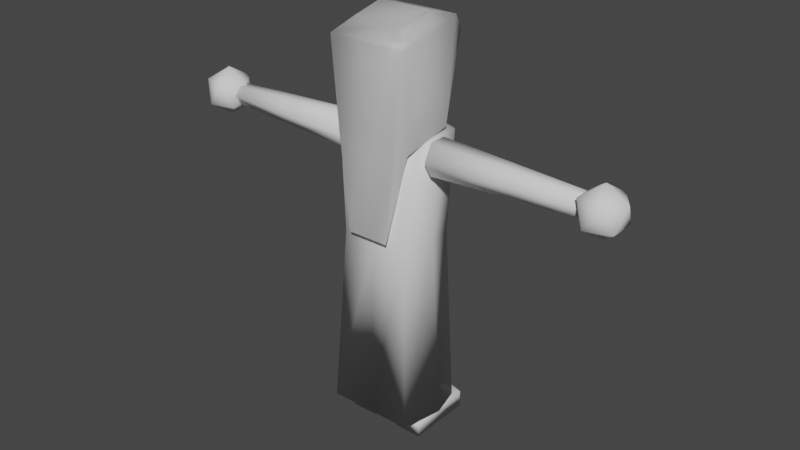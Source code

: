 # Source: FRedVillager.blend  (saved by Blender 2.83.18; exported with 4.5.12 LTS)
import bpy
from mathutils import Matrix  # noqa: F401  (used for matrix-valued properties, if any)

bpy.ops.wm.read_factory_settings(use_empty=True)
scene = bpy.context.scene
scene.name = 'Scene'

# ---- collections
col_collection = bpy.data.collections.new('Collection'); scene.collection.children.link(col_collection)

# ---- materials (node trees are filled in below, after node groups)
mat_material = bpy.data.materials.new('Material')
mat_material.alpha_threshold = 0.0
mat_material.use_transparent_shadow = False
mat_material.line_color = (0.0, 0.0, 0.0, 1.0)

# ---- material node trees
mat_material.use_nodes = True; mat_material.node_tree.nodes.clear()
_N = mat_material.node_tree.nodes; _L = mat_material.node_tree.links
n0 = _N.new('ShaderNodeOutputMaterial'); n0.name = 'Material Output'; n0.location = (300, 300)
n1 = _N.new('ShaderNodeBsdfPrincipled'); n1.name = 'Principled BSDF'; n1.location = (10, 300)
n1.distribution = 'GGX'
n1.subsurface_method = 'BURLEY'
n1.inputs[2].default_value = 0.4
n1.inputs[3].default_value = 1.45
n1.inputs[27].default_value = (0.0, 0.0, 0.0, 1.0)
n1.inputs[28].default_value = 1.0
_L.new(n1.outputs[0], n0.inputs[0])
n0.is_active_output = True

# ---- world
world_world = bpy.data.worlds.new('World'); scene.world = world_world
world_world.use_nodes = True; world_world.node_tree.nodes.clear()
_N = world_world.node_tree.nodes; _L = world_world.node_tree.links
n0 = _N.new('ShaderNodeOutputWorld'); n0.name = 'World Output'; n0.location = (300, 300)
n1 = _N.new('ShaderNodeBackground'); n1.name = 'Background'; n1.location = (10, 300)
n1.inputs[0].default_value = (0.05088, 0.05088, 0.05088, 1.0)
_L.new(n1.outputs[0], n0.inputs[0])
n0.is_active_output = True
world_world.color = (0.05088, 0.05088, 0.05088)
world_world.use_sun_shadow = False
world_world.sun_shadow_jitter_overblur = 0.0

# ---- meshes
me_cube = bpy.data.meshes.new('Cube')
me_cube.from_pydata([(1.0, 1.0, 0.9014), (0.498, 0.498, -1.376), (1.0, -1.0, 0.9014), (0.498, -0.498, -1.376), (-1.0, 1.0, 0.9014), (-0.498, 0.498, -1.376), (-1.0, -1.0, 0.9014), (-0.498, -0.498, -1.376), (3.125e-09, 0.5803, -1.384), (3.125e-09, -1.165, 0.9136), (3.125e-09, -0.5803, -1.384), (3.125e-09, 1.165, 0.9136), (-0.5803, 1.042e-09, -1.384), (1.165, 1.042e-09, 0.9136), (-1.165, 1.042e-09, 0.9136), (0.5803, 1.042e-09, -1.384), (3.125e-09, 1.042e-09, 1.432), (-1.026, 1.042e-09, -1.11), (-0.8806, -0.8806, -1.099), (3.125e-09, 1.165, -1.111), (-0.8806, 0.8806, -1.099), (3.125e-09, -1.165, -1.111), (0.8806, -0.8806, -1.099), (1.026, 1.042e-09, -1.11), (0.8806, 0.8806, -1.099), (-0.6482, -1.28, -4.641), (0.6168, -1.28, -4.641), (-0.9167, 1.095, 0.7418), (0.8495, 1.305, 0.5137), (1.216, -1.106, -1.954), (1.279, 0.3972, -1.577), (-1.21, -1.018, -1.855), (-1.239, 0.4983, -1.478), (-0.8031, -0.8752, 1.245), (-1.212, -1.246, 0.8551), (0.7717, -0.8752, 1.245), (1.186, -1.259, 0.856), (-1.18, 0.9126, 1.301), (-0.8031, 0.2198, 1.485), (0.7717, 0.2198, 1.485), (1.146, 0.9096, 1.299), (1.112, 1.161, 0.8787), (-1.147, 1.149, 1.019), (-0.6482, -1.28, -4.641), (0.6168, -1.28, -4.641), (-0.9167, 1.095, 0.7418), (0.8495, 1.305, 0.5137), (1.216, -1.106, -1.954), (1.279, 0.3972, -1.577), (-1.21, -1.018, -1.855), (-1.239, 0.4983, -1.478), (-0.8031, -0.8752, 1.245), (-1.212, -1.246, 0.8551), (0.7717, -0.8752, 1.245), (1.186, -1.259, 0.856), (-1.18, 0.9126, 1.301), (-0.8031, 0.2198, 1.485), (0.7717, 0.2198, 1.485), (1.146, 0.9096, 1.299), (1.112, 1.161, 0.8787), (-1.147, 1.149, 1.019)], [], [(16, 14, 6), (21, 9, 6, 18), (17, 14, 4, 20), (23, 13, 2, 22), (19, 11, 0, 24), (20, 4, 11, 19), (22, 2, 9, 21), (16, 9, 2), (0, 11, 16), (24, 0, 13, 23), (18, 6, 14, 17), (4, 14, 16), (13, 16, 2), (9, 16, 6), (11, 4, 16), (13, 0, 16), (12, 7, 18, 17), (8, 5, 20, 19), (10, 3, 22, 21), (15, 1, 24, 23), (1, 8, 19, 24), (7, 10, 21, 18), (5, 12, 17, 20), (3, 15, 23, 22), (33, 38, 39, 35), (34, 31, 32, 37), (37, 32, 27, 42), (37, 42, 41, 40), (40, 30, 29, 36), (36, 29, 26), (25, 34, 36, 26), (40, 41, 28, 30), (35, 36, 34, 33), (40, 39, 38, 37), (37, 38, 33, 34), (36, 35, 39, 40), (34, 25, 31), (42, 27, 28, 41), (51, 53, 57, 56), (52, 55, 50, 49), (55, 60, 45, 50), (55, 58, 59, 60), (58, 54, 47, 48), (54, 44, 47), (43, 44, 54, 52), (58, 48, 46, 59), (53, 51, 52, 54), (58, 55, 56, 57), (55, 52, 51, 56), (54, 58, 57, 53), (52, 49, 43), (60, 59, 46, 45)])
me_cube.polygons.foreach_set('use_smooth', [True] * 52)
_uv = me_cube.uv_layers.new(name='UVMap')
_uv.uv.foreach_set('vector', [0.75, 0.625, 0.875, 0.625, 0.875, 0.75, 0.375, 0.875, 0.625, 0.875, 0.625, 1.0, 0.375, 1.0, 0.375, 0.125, 0.625, 0.125, 0.625, 0.25, 0.375, 0.25, 0.375, 0.625, 0.625, 0.625, 0.625, 0.75, 0.375, 0.75, 0.375, 0.375, 0.625, 0.375, 0.625, 0.5, 0.375, 0.5, 0.375, 0.25, 0.625, 0.25, 0.625, 0.375, 0.375, 0.375, 0.375, 0.75, 0.625, 0.75, 0.625, 0.875, 0.375, 0.875, 0.75, 0.625, 0.75, 0.75, 0.625, 0.75, 0.625, 0.5, 0.75, 0.5, 0.75, 0.625, 0.375, 0.5, 0.625, 0.5, 0.625, 0.625, 0.375, 0.625, 0.375, 0.0, 0.625, 0.0, 0.625, 0.125, 0.375, 0.125, 0.875, 0.5, 0.875, 0.625, 0.75, 0.625, 0.625, 0.625, 0.75, 0.625, 0.625, 0.75, 0.75, 0.75, 0.75, 0.625, 0.875, 0.75, 0.75, 0.5, 0.875, 0.5, 0.75, 0.625, 0.625, 0.625, 0.625, 0.5, 0.75, 0.625, 0.1428, 0.625, 0.1476, 0.7274, 0.125, 0.75, 0.125, 0.625, 0.25, 0.5178, 0.1476, 0.5226, 0.125, 0.5, 0.25, 0.5, 0.25, 0.7322, 0.3524, 0.7274, 0.375, 0.75, 0.25, 0.75, 0.3572, 0.625, 0.3524, 0.5226, 0.375, 0.5, 0.375, 0.625, 0.3524, 0.5226, 0.25, 0.5178, 0.25, 0.5, 0.375, 0.5, 0.1476, 0.7274, 0.25, 0.7322, 0.25, 0.75, 0.125, 0.75, 0.1476, 0.5226, 0.1428, 0.625, 0.125, 0.625, 0.125, 0.5, 0.3524, 0.7274, 0.3572, 0.625, 0.375, 0.625, 0.375, 0.75, 0.144, 1.0, 0.144, 1.0, 0.856, 1.0, 0.856, 1.0, 0.0, 1.0, 0.0, 1.0, 0.0, 1.0, 0.0, 1.0, 0.0, 1.0, 0.0, 1.0, 0.0, 1.0, 0.0, 1.0, -0.001225, 1.0, -0.0006088, 1.0, 1.001, 1.0, 1.002, 1.0, 1.0, 1.0, 1.0, 1.0, 1.0, 1.0, 1.0, 1.0, 1.0, 0.9951, 1.0, 1.0, 1.0, 0.0, 0.0, 0.0, -0.01586, 0.923, 1.02, 0.9232, 1.0, 0.0, 1.0, 1.0, 1.0, 1.0, 1.0, 1.0, 1.0, 1.0, 0.856, 1.0, 1.02, 0.9232, -0.01586, 0.923, 0.144, 1.0, 1.002, 1.0, 0.856, 1.0, 0.144, 1.0, -0.001225, 1.0, 0.0, 1.0, 0.144, 1.0, 0.144, 1.0, 0.0, 1.0, 1.0, 1.0, 0.856, 1.0, 0.856, 1.0, 1.0, 1.0, 0.0, 0.9993, 0.0, 0.0, 0.0, 1.0, -0.0006088, 1.0, 0.0, 1.0, 1.0, 1.0, 1.001, 1.0, 0.144, 1.0, 0.856, 1.0, 0.856, 1.0, 0.144, 1.0, 0.0, 1.0, 0.0, 1.0, 0.0, 1.0, 0.0, 1.0, 0.0, 1.0, 0.0, 1.0, 0.0, 1.0, 0.0, 1.0, -0.001225, 1.0, 1.002, 1.0, 1.001, 1.0, -0.0006088, 1.0, 1.0, 1.0, 1.0, 1.0, 1.0, 1.0, 1.0, 1.0, 1.0, 0.9951, 1.0, 0.0, 1.0, 1.0, 0.0, 0.0, 1.0, 0.0, 1.02, 0.9232, -0.01586, 0.923, 1.0, 1.0, 1.0, 1.0, 1.0, 1.0, 1.0, 1.0, 0.856, 1.0, 0.144, 1.0, -0.01586, 0.923, 1.02, 0.9232, 1.002, 1.0, -0.001225, 1.0, 0.144, 1.0, 0.856, 1.0, 0.0, 1.0, 0.0, 1.0, 0.144, 1.0, 0.144, 1.0, 1.0, 1.0, 1.0, 1.0, 0.856, 1.0, 0.856, 1.0, 0.0, 0.9993, 0.0, 1.0, 0.0, 0.0, -0.0006088, 1.0, 1.001, 1.0, 1.0, 1.0, 0.0, 1.0])
me_cube.materials.append(mat_material)
me_cube.use_remesh_preserve_volume = False
me_cube.use_remesh_preserve_attributes = False
me_cube.use_mirror_vertex_groups = False
me_cube.update()
me_icosphere = bpy.data.meshes.new('Icosphere')
me_icosphere.from_pydata([(2.796, -0.02102, -0.9978), (3.52, -0.5467, -0.445), (2.52, -0.8717, -0.445), (1.902, -0.02102, -0.445), (2.52, 0.8296, -0.445), (3.52, 0.5047, -0.445), (3.073, -0.8717, 0.4494), (2.073, -0.5467, 0.4494), (2.073, 0.5047, 0.4494), (3.073, 0.8296, 0.4494), (3.691, -0.02102, 0.4494), (2.796, -0.02102, 1.002), (-3.928, 0.7164, -0.0009856), (2.561, 0.4204, -0.000986), (-3.928, 0.3629, -0.6489), (2.561, 0.2149, -0.3777), (-3.928, -0.3442, -0.6489), (2.561, -0.1962, -0.3777), (-3.928, -0.6977, -0.0009856), (2.561, -0.4018, -0.0009859), (-3.928, -0.3442, 0.647), (2.561, -0.1962, 0.3758), (-3.928, 0.3629, 0.647), (2.561, 0.2149, 0.3758), (-0.5415, 0.5619, -0.0009858), (-0.5415, 0.2856, -0.5074), (-0.5415, -0.267, -0.5074), (-0.5415, -0.5432, -0.0009858), (-0.5415, -0.267, 0.5054), (-0.5415, 0.2856, 0.5054), (-0.8883, 0.2935, -0.5219), (-0.8883, -0.2749, -0.5219), (-0.8883, -0.5591, -0.0009857), (-0.8883, -0.2749, 0.5199), (-0.8883, 0.2935, 0.5199), (-0.8883, 0.5778, -0.0009858)], [], [(0, 1, 2), (1, 0, 5), (0, 2, 3), (0, 3, 4), (0, 4, 5), (1, 5, 10), (2, 1, 6), (3, 2, 7), (4, 3, 8), (5, 4, 9), (1, 10, 6), (2, 6, 7), (3, 7, 8), (4, 8, 9), (5, 9, 10), (6, 10, 11), (7, 6, 11), (8, 7, 11), (9, 8, 11), (10, 9, 11), (24, 13, 15, 25), (25, 15, 17, 26), (26, 17, 19, 27), (27, 19, 21, 28), (15, 13, 23, 21, 19, 17), (28, 21, 23, 29), (29, 23, 13, 24), (12, 14, 16, 18, 20, 22), (34, 29, 24, 35), (33, 28, 29, 34), (32, 27, 28, 33), (31, 26, 27, 32), (30, 25, 26, 31), (35, 24, 25, 30), (12, 35, 30, 14), (14, 30, 31, 16), (16, 31, 32, 18), (18, 32, 33, 20), (20, 33, 34, 22), (22, 34, 35, 12)])
me_icosphere.polygons.foreach_set('use_smooth', [True] * 40)
_uv = me_icosphere.uv_layers.new(name='UVMap')
_uv.uv.foreach_set('vector', [0.8182, 0.0, 0.7273, 0.1575, 0.9091, 0.1575, 0.7273, 0.1575, 0.6364, 0.0, 0.5455, 0.1575, 0.09091, 0.0, 0.0, 0.1575, 0.1818, 0.1575, 0.2727, 0.0, 0.1818, 0.1575, 0.3636, 0.1575, 0.4545, 0.0, 0.3636, 0.1575, 0.5455, 0.1575, 0.7273, 0.1575, 0.5455, 0.1575, 0.6364, 0.3149, 0.9091, 0.1575, 0.7273, 0.1575, 0.8182, 0.3149, 0.1818, 0.1575, 0.0, 0.1575, 0.09091, 0.3149, 0.3636, 0.1575, 0.1818, 0.1575, 0.2727, 0.3149, 0.5455, 0.1575, 0.3636, 0.1575, 0.4545, 0.3149, 0.7273, 0.1575, 0.6364, 0.3149, 0.8182, 0.3149, 0.9091, 0.1575, 0.8182, 0.3149, 1.0, 0.3149, 0.1818, 0.1575, 0.09091, 0.3149, 0.2727, 0.3149, 0.3636, 0.1575, 0.2727, 0.3149, 0.4545, 0.3149, 0.5455, 0.1575, 0.4545, 0.3149, 0.6364, 0.3149, 0.8182, 0.3149, 0.6364, 0.3149, 0.7273, 0.4724, 1.0, 0.3149, 0.8182, 0.3149, 0.9091, 0.4724, 0.2727, 0.3149, 0.09091, 0.3149, 0.1818, 0.4724, 0.4545, 0.3149, 0.2727, 0.3149, 0.3636, 0.4724, 0.6364, 0.3149, 0.4545, 0.3149, 0.5455, 0.4724, 1.0, 0.7609, 1.0, 1.0, 0.8333, 1.0, 0.8333, 0.7609, 0.8333, 0.7609, 0.8333, 1.0, 0.6667, 1.0, 0.6667, 0.7609, 0.6667, 0.7609, 0.6667, 1.0, 0.5, 1.0, 0.5, 0.7609, 0.5, 0.7609, 0.5, 1.0, 0.3333, 1.0, 0.3333, 0.7609, 0.4578, 0.37, 0.25, 0.49, 0.04215, 0.37, 0.04215, 0.13, 0.25, 0.01, 0.4578, 0.13, 0.3333, 0.7609, 0.3333, 1.0, 0.1667, 1.0, 0.1667, 0.7609, 0.1667, 0.7609, 0.1667, 1.0, -8.941e-08, 1.0, -8.941e-08, 0.7609, 0.75, 0.49, 0.9578, 0.37, 0.9578, 0.13, 0.75, 0.01, 0.5422, 0.13, 0.5422, 0.37, 0.1667, 0.7342, 0.1667, 0.7609, -8.941e-08, 0.7609, -8.941e-08, 0.7342, 0.3333, 0.7342, 0.3333, 0.7609, 0.1667, 0.7609, 0.1667, 0.7342, 0.5, 0.7342, 0.5, 0.7609, 0.3333, 0.7609, 0.3333, 0.7342, 0.6667, 0.7342, 0.6667, 0.7609, 0.5, 0.7609, 0.5, 0.7342, 0.8333, 0.7342, 0.8333, 0.7609, 0.6667, 0.7609, 0.6667, 0.7342, 1.0, 0.7342, 1.0, 0.7609, 0.8333, 0.7609, 0.8333, 0.7342, 1.0, 0.5, 1.0, 0.7342, 0.8333, 0.7342, 0.8333, 0.5, 0.8333, 0.5, 0.8333, 0.7342, 0.6667, 0.7342, 0.6667, 0.5, 0.6667, 0.5, 0.6667, 0.7342, 0.5, 0.7342, 0.5, 0.5, 0.5, 0.5, 0.5, 0.7342, 0.3333, 0.7342, 0.3333, 0.5, 0.3333, 0.5, 0.3333, 0.7342, 0.1667, 0.7342, 0.1667, 0.5, 0.1667, 0.5, 0.1667, 0.7342, -8.941e-08, 0.7342, -8.941e-08, 0.5])
me_icosphere.use_remesh_fix_poles = True
me_icosphere.use_remesh_preserve_attributes = False
me_icosphere.use_mirror_vertex_groups = False
me_icosphere.update()
me_icosphere_001 = bpy.data.meshes.new('Icosphere.001')
me_icosphere_001.from_pydata([(-2.867, -0.02102, -0.9978), (-2.143, -0.5467, -0.445), (-3.143, -0.8717, -0.445), (-3.761, -0.02102, -0.445), (-3.143, 0.8296, -0.445), (-2.143, 0.5047, -0.445), (-2.59, -0.8717, 0.4494), (-3.59, -0.5467, 0.4494), (-3.59, 0.5047, 0.4494), (-2.59, 0.8296, 0.4494), (-1.972, -0.02102, 0.4494), (-2.867, -0.02102, 1.002), (3.959, -0.6977, -0.0009858), (-2.53, -0.4018, -0.0009856), (3.959, -0.3442, -0.6489), (-2.53, -0.1962, -0.3777), (3.959, 0.3629, -0.6489), (-2.53, 0.2149, -0.3777), (3.959, 0.7164, -0.0009857), (-2.53, 0.4204, -0.0009856), (3.959, 0.3629, 0.647), (-2.53, 0.2149, 0.3758), (3.959, -0.3442, 0.647), (-2.53, -0.1962, 0.3758), (0.5727, -0.5432, -0.0009857), (0.5727, -0.267, -0.5074), (0.5727, 0.2856, -0.5074), (0.5727, 0.5619, -0.0009856), (0.5727, 0.2856, 0.5054), (0.5727, -0.267, 0.5054), (0.9195, -0.2749, -0.5219), (0.9195, 0.2935, -0.5219), (0.9195, 0.5778, -0.0009856), (0.9195, 0.2935, 0.5199), (0.9195, -0.2749, 0.5199), (0.9195, -0.5591, -0.0009857)], [], [(0, 1, 2), (1, 0, 5), (0, 2, 3), (0, 3, 4), (0, 4, 5), (1, 5, 10), (2, 1, 6), (3, 2, 7), (4, 3, 8), (5, 4, 9), (1, 10, 6), (2, 6, 7), (3, 7, 8), (4, 8, 9), (5, 9, 10), (6, 10, 11), (7, 6, 11), (8, 7, 11), (9, 8, 11), (10, 9, 11), (24, 13, 15, 25), (25, 15, 17, 26), (26, 17, 19, 27), (27, 19, 21, 28), (15, 13, 23, 21, 19, 17), (28, 21, 23, 29), (29, 23, 13, 24), (12, 14, 16, 18, 20, 22), (34, 29, 24, 35), (33, 28, 29, 34), (32, 27, 28, 33), (31, 26, 27, 32), (30, 25, 26, 31), (35, 24, 25, 30), (12, 35, 30, 14), (14, 30, 31, 16), (16, 31, 32, 18), (18, 32, 33, 20), (20, 33, 34, 22), (22, 34, 35, 12)])
me_icosphere_001.polygons.foreach_set('use_smooth', [True] * 40)
_uv = me_icosphere_001.uv_layers.new(name='UVMap')
_uv.uv.foreach_set('vector', [0.8182, 0.0, 0.7273, 0.1575, 0.9091, 0.1575, 0.7273, 0.1575, 0.6364, 0.0, 0.5455, 0.1575, 0.09091, 0.0, 0.0, 0.1575, 0.1818, 0.1575, 0.2727, 0.0, 0.1818, 0.1575, 0.3636, 0.1575, 0.4545, 0.0, 0.3636, 0.1575, 0.5455, 0.1575, 0.7273, 0.1575, 0.5455, 0.1575, 0.6364, 0.3149, 0.9091, 0.1575, 0.7273, 0.1575, 0.8182, 0.3149, 0.1818, 0.1575, 0.0, 0.1575, 0.09091, 0.3149, 0.3636, 0.1575, 0.1818, 0.1575, 0.2727, 0.3149, 0.5455, 0.1575, 0.3636, 0.1575, 0.4545, 0.3149, 0.7273, 0.1575, 0.6364, 0.3149, 0.8182, 0.3149, 0.9091, 0.1575, 0.8182, 0.3149, 1.0, 0.3149, 0.1818, 0.1575, 0.09091, 0.3149, 0.2727, 0.3149, 0.3636, 0.1575, 0.2727, 0.3149, 0.4545, 0.3149, 0.5455, 0.1575, 0.4545, 0.3149, 0.6364, 0.3149, 0.8182, 0.3149, 0.6364, 0.3149, 0.7273, 0.4724, 1.0, 0.3149, 0.8182, 0.3149, 0.9091, 0.4724, 0.2727, 0.3149, 0.09091, 0.3149, 0.1818, 0.4724, 0.4545, 0.3149, 0.2727, 0.3149, 0.3636, 0.4724, 0.6364, 0.3149, 0.4545, 0.3149, 0.5455, 0.4724, 1.0, 0.7609, 1.0, 1.0, 0.8333, 1.0, 0.8333, 0.7609, 0.8333, 0.7609, 0.8333, 1.0, 0.6667, 1.0, 0.6667, 0.7609, 0.6667, 0.7609, 0.6667, 1.0, 0.5, 1.0, 0.5, 0.7609, 0.5, 0.7609, 0.5, 1.0, 0.3333, 1.0, 0.3333, 0.7609, 0.4578, 0.37, 0.25, 0.49, 0.04215, 0.37, 0.04215, 0.13, 0.25, 0.01, 0.4578, 0.13, 0.3333, 0.7609, 0.3333, 1.0, 0.1667, 1.0, 0.1667, 0.7609, 0.1667, 0.7609, 0.1667, 1.0, -8.941e-08, 1.0, -8.941e-08, 0.7609, 0.75, 0.49, 0.9578, 0.37, 0.9578, 0.13, 0.75, 0.01, 0.5422, 0.13, 0.5422, 0.37, 0.1667, 0.7342, 0.1667, 0.7609, -8.941e-08, 0.7609, -8.941e-08, 0.7342, 0.3333, 0.7342, 0.3333, 0.7609, 0.1667, 0.7609, 0.1667, 0.7342, 0.5, 0.7342, 0.5, 0.7609, 0.3333, 0.7609, 0.3333, 0.7342, 0.6667, 0.7342, 0.6667, 0.7609, 0.5, 0.7609, 0.5, 0.7342, 0.8333, 0.7342, 0.8333, 0.7609, 0.6667, 0.7609, 0.6667, 0.7342, 1.0, 0.7342, 1.0, 0.7609, 0.8333, 0.7609, 0.8333, 0.7342, 1.0, 0.5, 1.0, 0.7342, 0.8333, 0.7342, 0.8333, 0.5, 0.8333, 0.5, 0.8333, 0.7342, 0.6667, 0.7342, 0.6667, 0.5, 0.6667, 0.5, 0.6667, 0.7342, 0.5, 0.7342, 0.5, 0.5, 0.5, 0.5, 0.5, 0.7342, 0.3333, 0.7342, 0.3333, 0.5, 0.3333, 0.5, 0.3333, 0.7342, 0.1667, 0.7342, 0.1667, 0.5, 0.1667, 0.5, 0.1667, 0.7342, -8.941e-08, 0.7342, -8.941e-08, 0.5])
me_icosphere_001.use_remesh_fix_poles = True
me_icosphere_001.use_remesh_preserve_attributes = False
me_icosphere_001.use_mirror_vertex_groups = False
me_icosphere_001.update()
me_cube_001 = bpy.data.meshes.new('Cube.001')
me_cube_001.from_pydata([(-0.757, -0.9661, -0.8544), (-0.757, -0.9661, 1.146), (-0.757, 1.034, -0.8544), (-0.757, 1.034, 0.5254), (0.7589, -0.9661, -0.8544), (0.7589, -0.9661, 1.146), (0.7589, 1.034, -0.8544), (0.7589, 1.034, 0.5254), (-0.0328, 1.149, -0.8544), (-0.0328, 1.149, 0.5254), (-0.0328, -0.9661, -0.8544), (-0.0328, -0.9661, 1.146)], [], [(0, 1, 3, 2), (8, 9, 7, 6), (6, 7, 5, 4), (10, 11, 1, 0), (8, 6, 4, 10), (9, 3, 1, 11), (7, 9, 11, 5), (2, 8, 10, 0), (4, 5, 11, 10), (2, 3, 9, 8)])
me_cube_001.polygons.foreach_set('use_smooth', [True] * 10)
_uv = me_cube_001.uv_layers.new(name='UVMap')
_uv.uv.foreach_set('vector', [0.375, 0.0, 0.625, 0.0, 0.625, 0.25, 0.375, 0.25, 0.375, 0.375, 0.625, 0.375, 0.625, 0.5, 0.375, 0.5, 0.375, 0.5, 0.625, 0.5, 0.625, 0.75, 0.375, 0.75, 0.375, 0.875, 0.625, 0.875, 0.625, 1.0, 0.375, 1.0, 0.25, 0.5, 0.375, 0.5, 0.375, 0.75, 0.25, 0.75, 0.75, 0.5, 0.875, 0.5, 0.875, 0.75, 0.75, 0.75, 0.625, 0.5, 0.75, 0.5, 0.75, 0.75, 0.625, 0.75, 0.125, 0.5, 0.25, 0.5, 0.25, 0.75, 0.125, 0.75, 0.375, 0.75, 0.625, 0.75, 0.625, 0.875, 0.375, 0.875, 0.375, 0.25, 0.625, 0.25, 0.625, 0.375, 0.375, 0.375])
me_cube_001.use_remesh_fix_poles = True
me_cube_001.use_remesh_preserve_attributes = False
me_cube_001.use_mirror_vertex_groups = False
me_cube_001.update()
me_cube_002 = bpy.data.meshes.new('Cube.002')
me_cube_002.from_pydata([(-0.757, -0.9661, -0.8544), (-0.757, -0.9661, 1.146), (-0.757, 1.034, -0.8544), (-0.757, 1.034, 0.5254), (0.7589, -0.9661, -0.8544), (0.7589, -0.9661, 1.146), (0.7589, 1.034, -0.8544), (0.7589, 1.034, 0.5254), (-0.0328, 1.149, -0.8544), (-0.0328, 1.149, 0.5254), (-0.0328, -0.9661, -0.8544), (-0.0328, -0.9661, 1.146)], [], [(0, 1, 3, 2), (8, 9, 7, 6), (6, 7, 5, 4), (10, 11, 1, 0), (8, 6, 4, 10), (9, 3, 1, 11), (7, 9, 11, 5), (2, 8, 10, 0), (4, 5, 11, 10), (2, 3, 9, 8)])
me_cube_002.polygons.foreach_set('use_smooth', [True] * 10)
_uv = me_cube_002.uv_layers.new(name='UVMap')
_uv.uv.foreach_set('vector', [0.375, 0.0, 0.625, 0.0, 0.625, 0.25, 0.375, 0.25, 0.375, 0.375, 0.625, 0.375, 0.625, 0.5, 0.375, 0.5, 0.375, 0.5, 0.625, 0.5, 0.625, 0.75, 0.375, 0.75, 0.375, 0.875, 0.625, 0.875, 0.625, 1.0, 0.375, 1.0, 0.25, 0.5, 0.375, 0.5, 0.375, 0.75, 0.25, 0.75, 0.75, 0.5, 0.875, 0.5, 0.875, 0.75, 0.75, 0.75, 0.625, 0.5, 0.75, 0.5, 0.75, 0.75, 0.625, 0.75, 0.125, 0.5, 0.25, 0.5, 0.25, 0.75, 0.125, 0.75, 0.375, 0.75, 0.625, 0.75, 0.625, 0.875, 0.375, 0.875, 0.375, 0.25, 0.625, 0.25, 0.625, 0.375, 0.375, 0.375])
me_cube_002.use_remesh_fix_poles = True
me_cube_002.use_remesh_preserve_attributes = False
me_cube_002.use_mirror_vertex_groups = False
me_cube_002.update()
me_cube_004 = bpy.data.meshes.new('Cube.004')
me_cube_004.from_pydata([(0.4916, 0.6249, 4.715), (0.4916, -0.3712, 4.715), (-0.5045, 0.6249, 4.715), (-0.5045, -0.3712, 4.715), (-0.006468, 0.7072, 4.707), (-0.006468, -0.4535, 4.707), (-0.5868, 0.1269, 4.707), (0.5739, 0.1269, 4.707), (-1.329, 0.1179, 4.313), (-1.088, -0.9728, 4.333), (-0.006468, 1.191, 4.313), (-1.278, 0.9325, 4.333), (-0.006468, -1.016, 4.313), (1.075, -0.9728, 4.333), (1.316, 0.1179, 4.313), (1.265, 0.9325, 4.333), (-1.346, 0.1323, -3.451), (-1.162, -0.9806, -3.432), (-0.006468, 0.8318, -3.451), (-1.174, 0.8347, -3.432), (-0.006468, -0.9489, -3.451), (1.149, -0.9806, -3.432), (1.333, 0.1323, -3.451), (1.161, 0.8347, -3.432), (-1.027, -0.913, 1.291), (-0.006468, -0.9261, 1.274), (1.218, 0.1125, 1.274), (1.121, 0.8488, 1.291), (-0.006468, 0.9936, 1.274), (-1.134, 0.8488, 1.291), (-1.231, 0.1125, 1.274), (1.014, -0.913, 1.291), (-1.546, 0.14, -4.25), (-1.328, -1.181, -4.231), (-0.006468, 1.028, -4.25), (-1.328, 1.031, -4.231), (-0.006468, -1.145, -4.25), (1.315, -1.181, -4.231), (1.533, 0.14, -4.25), (1.315, 1.031, -4.231)], [], [(6, 2, 11, 8), (25, 24, 33, 36), (4, 0, 15, 10), (1, 5, 12, 13), (3, 6, 8, 9), (7, 1, 13, 14), (5, 3, 9, 12), (0, 7, 14, 15), (2, 4, 10, 11), (22, 21, 20, 17, 16, 19, 18, 23), (27, 26, 38, 39), (29, 28, 34, 35), (30, 29, 35, 32), (28, 27, 39, 34), (31, 25, 36, 37), (24, 30, 32, 33), (26, 31, 37, 38), (14, 13, 31, 26), (9, 8, 30, 24), (13, 12, 25, 31), (10, 15, 27, 28), (8, 11, 29, 30), (11, 10, 28, 29), (15, 14, 26, 27), (12, 9, 24, 25), (16, 17, 33, 32), (18, 19, 35, 34), (20, 21, 37, 36), (22, 23, 39, 38), (23, 18, 34, 39), (17, 20, 36, 33), (19, 16, 32, 35), (21, 22, 38, 37)])
me_cube_004.polygons.foreach_set('use_smooth', [True] * 33)
_uv = me_cube_004.uv_layers.new(name='UVMap')
_uv.uv.foreach_set('vector', [0.1428, 0.625, 0.1476, 0.5226, 0.1476, 0.5226, 0.1428, 0.625, 0.25, 0.7322, 0.1476, 0.7274, 0.1476, 0.7274, 0.25, 0.7322, 0.25, 0.5178, 0.3524, 0.5226, 0.3524, 0.5226, 0.25, 0.5178, 0.3524, 0.7274, 0.25, 0.7322, 0.25, 0.7322, 0.3524, 0.7274, 0.1476, 0.7274, 0.1428, 0.625, 0.1428, 0.625, 0.1476, 0.7274, 0.3572, 0.625, 0.3524, 0.7274, 0.3524, 0.7274, 0.3572, 0.625, 0.25, 0.7322, 0.1476, 0.7274, 0.1476, 0.7274, 0.25, 0.7322, 0.3524, 0.5226, 0.3572, 0.625, 0.3572, 0.625, 0.3524, 0.5226, 0.1476, 0.5226, 0.25, 0.5178, 0.25, 0.5178, 0.1476, 0.5226, 0.3452, 0.6204, 0.3385, 0.7114, 0.25, 0.7128, 0.1615, 0.7114, 0.1548, 0.6204, 0.161, 0.5431, 0.25, 0.5387, 0.339, 0.5431, 0.3524, 0.5226, 0.3572, 0.625, 0.3572, 0.625, 0.3524, 0.5226, 0.1476, 0.5226, 0.25, 0.5178, 0.25, 0.5178, 0.1476, 0.5226, 0.1428, 0.625, 0.1476, 0.5226, 0.1476, 0.5226, 0.1428, 0.625, 0.25, 0.5178, 0.3524, 0.5226, 0.3524, 0.5226, 0.25, 0.5178, 0.3524, 0.7274, 0.25, 0.7322, 0.25, 0.7322, 0.3524, 0.7274, 0.1476, 0.7274, 0.1428, 0.625, 0.1428, 0.625, 0.1476, 0.7274, 0.3572, 0.625, 0.3524, 0.7274, 0.3524, 0.7274, 0.3572, 0.625, 0.3572, 0.625, 0.3524, 0.7274, 0.3524, 0.7274, 0.3572, 0.625, 0.1476, 0.7274, 0.1428, 0.625, 0.1428, 0.625, 0.1476, 0.7274, 0.3524, 0.7274, 0.25, 0.7322, 0.25, 0.7322, 0.3524, 0.7274, 0.25, 0.5178, 0.3524, 0.5226, 0.3524, 0.5226, 0.25, 0.5178, 0.1428, 0.625, 0.1476, 0.5226, 0.1476, 0.5226, 0.1428, 0.625, 0.1476, 0.5226, 0.25, 0.5178, 0.25, 0.5178, 0.1476, 0.5226, 0.3524, 0.5226, 0.3572, 0.625, 0.3572, 0.625, 0.3524, 0.5226, 0.25, 0.7322, 0.1476, 0.7274, 0.1476, 0.7274, 0.25, 0.7322, 0.1548, 0.6204, 0.1615, 0.7114, 0.1476, 0.7274, 0.1428, 0.625, 0.25, 0.5387, 0.161, 0.5431, 0.1476, 0.5226, 0.25, 0.5178, 0.25, 0.7128, 0.3385, 0.7114, 0.3524, 0.7274, 0.25, 0.7322, 0.3452, 0.6204, 0.339, 0.5431, 0.3524, 0.5226, 0.3572, 0.625, 0.339, 0.5431, 0.25, 0.5387, 0.25, 0.5178, 0.3524, 0.5226, 0.1615, 0.7114, 0.25, 0.7128, 0.25, 0.7322, 0.1476, 0.7274, 0.161, 0.5431, 0.1548, 0.6204, 0.1428, 0.625, 0.1476, 0.5226, 0.3385, 0.7114, 0.3452, 0.6204, 0.3572, 0.625, 0.3524, 0.7274])
me_cube_004.materials.append(mat_material)
me_cube_004.use_remesh_preserve_volume = False
me_cube_004.use_remesh_preserve_attributes = False
me_cube_004.use_mirror_vertex_groups = False
me_cube_004.update()
arm_armature_001 = bpy.data.armatures.new('Armature.001')  # bones are not reproduced

# ---- objects
ob_head = bpy.data.objects.new('Head', me_cube)
ob_armr = bpy.data.objects.new('ArmR', me_icosphere)
ob_arml = bpy.data.objects.new('ArmL', me_icosphere_001)
ob_footr = bpy.data.objects.new('FootR', me_cube_001)
ob_footl = bpy.data.objects.new('FootL', me_cube_002)
ob_body = bpy.data.objects.new('Body', me_cube_004)
ob_armature = bpy.data.objects.new('Armature', arm_armature_001)

# ---- transforms, parenting, visibility, modifiers, constraints
ob_head.parent = ob_armature
ob_head.matrix_parent_inverse = Matrix(((1.0, -0.0, -0.0, -0.04917), (-0.0, 1.0, 0.0, 0.1023), (-0.0, -0.0, 1.0, 4.919), (-0.0, 0.0, -0.0, 1.0)))
ob_head.location = (-3.125e-09, -1.042e-09, 0.09856)
ob_head.lock_rotations_4d = False
ob_head.empty_display_type = 'ARROWS'
ob_head.lineart.crease_threshold = 0.0
_vg = ob_head.vertex_groups.new(name='Bone')
_vg = ob_head.vertex_groups.new(name='Bone.001')
_vg.add([0, 1, 2, 3, 4, 5, 6, 7, 8, 9, 10, 11, 12, 13, 14, 15, 16, 17, 18, 19, 20, 21, 22, 23, 24], 1.0, 'REPLACE')
_vg = ob_head.vertex_groups.new(name='Bone.002')
for _i, _w in zip([43, 44, 45, 46, 47, 48, 49, 50, 51, 52, 53, 54, 55, 56, 57, 58, 59, 60], [0.08488, 0.2325, 0.3452, 0.5552, 0.5374, 0.814, 0.1266, 0.09002, 0.3717, 0.3171, 0.527, 0.5772, 0.3672, 0.3918, 0.519, 0.5504, 0.5599, 0.3502]): _vg.add([_i], _w, 'REPLACE')
_vg = ob_head.vertex_groups.new(name='Bone.003')
for _i, _w in zip([25, 26, 27, 28, 29, 30, 31, 32, 33, 34, 35, 36, 37, 38, 39, 40, 41, 42], [0.404, 0.4957, 0.3607, 0.4861, 0.5501, 0.6895, 0.3509, 0.2345, 0.3766, 0.3519, 0.4512, 0.4749, 0.3672, 0.3826, 0.4482, 0.4652, 0.4797, 0.3599]): _vg.add([_i], _w, 'REPLACE')
_vg = ob_head.vertex_groups.new(name='Bone.004')
for _i, _w in zip([25, 26, 27, 28, 29, 30, 31, 32, 33, 34, 35, 36, 37, 38, 39, 40, 41, 42], [0.02644, 0.03011, 0.06855, 0.09134, 0.05679, 0.04087, 0.04087, 0.02391, 0.07662, 0.0684, 0.1017, 0.1086, 0.07217, 0.07834, 0.1032, 0.1112, 0.1025, 0.0695]): _vg.add([_i], _w, 'REPLACE')
_vg = ob_head.vertex_groups.new(name='Bone.005')
for _i, _w in zip([25, 26, 29, 31, 43, 44, 45, 46, 47, 48, 49, 50, 51, 52, 53, 54, 55, 56, 57, 58, 59, 60], [0.05352, 0.03097, 0.007513, 0.02505, 0.1821, 0.07676, 0.5638, 0.3626, 0.1179, 0.0793, 0.5076, 0.8135, 0.5311, 0.5824, 0.3786, 0.3234, 0.5413, 0.5163, 0.399, 0.3783, 0.363, 0.5583]): _vg.add([_i], _w, 'REPLACE')
_vg = ob_head.vertex_groups.new(name='Bone.006')
for _i, _w in zip([25, 26, 27, 28, 29, 30, 31, 32, 33, 34, 35, 36, 37, 38, 39, 40, 41, 42], [0.4285, 0.3435, 0.4421, 0.3198, 0.2903, 0.1972, 0.4756, 0.6426, 0.398, 0.4187, 0.3287, 0.3059, 0.4158, 0.3974, 0.333, 0.3171, 0.3143, 0.432]): _vg.add([_i], _w, 'REPLACE')
_vg = ob_head.vertex_groups.new(name='Bone.007')
for _i, _w in zip([25, 26, 27, 28, 29, 30, 31, 32, 33, 34, 35, 36, 37, 38, 39, 40, 41, 42], [0.04536, 0.03677, 0.09873, 0.07408, 0.04775, 0.02507, 0.07007, 0.0559, 0.1153, 0.1263, 0.08572, 0.07693, 0.1145, 0.1103, 0.08555, 0.07835, 0.07508, 0.1085]): _vg.add([_i], _w, 'REPLACE')
_vg = ob_head.vertex_groups.new(name='Bone.008')
for _i, _w in zip([43, 44, 45, 46, 47, 48, 49, 51, 52, 53, 54, 55, 56, 57, 58, 59, 60], [0.1559, 0.4689, 0.01314, 0.02229, 0.2294, 0.06865, 0.08149, 0.02183, 0.01966, 0.03612, 0.04911, 0.0154, 0.01777, 0.01733, 0.005256, 0.01505, 0.01398]): _vg.add([_i], _w, 'REPLACE')
_vg = ob_head.vertex_groups.new(name='Bone.009')
_vg = ob_head.vertex_groups.new(name='Bone.010')
for _i, _w in zip([25, 26, 29], [0.00626, 0.02364, 0.0002242]): _vg.add([_i], _w, 'REPLACE')
_vg = ob_head.vertex_groups.new(name='Bone.015')
_vg = ob_head.vertex_groups.new(name='Bone.011')
for _i, _w in zip([43, 44, 45, 46, 47, 48, 49, 50, 51, 52, 53, 54, 55, 56, 57, 58, 59, 60], [0.5771, 0.2219, 0.05943, 0.04203, 0.1153, 0.02612, 0.2844, 0.07291, 0.06125, 0.06564, 0.05135, 0.04958, 0.05881, 0.058, 0.04666, 0.03731, 0.03907, 0.05948]): _vg.add([_i], _w, 'REPLACE')
_vg = ob_head.vertex_groups.new(name='Bone.012')
_vg = ob_head.vertex_groups.new(name='Bone.013')
_vg = ob_head.vertex_groups.new(name='Bone.014')
_m = ob_head.modifiers.new('Armature', 'ARMATURE')
_m.object = ob_armature
ob_armr.parent = ob_armature
ob_armr.matrix_parent_inverse = Matrix(((1.0, -0.0, -0.0, -0.04917), (-0.0, 1.0, 0.0, 0.1023), (-0.0, -0.0, 1.0, 4.919), (-0.0, 0.0, -0.0, 1.0)))
ob_armr.location = (4.313, -0.1279, -2.128)
ob_armr.scale = (0.7399, 0.7399, 0.7399)
ob_armr.lineart.crease_threshold = 0.0
_vg = ob_armr.vertex_groups.new(name='Bone')
_vg = ob_armr.vertex_groups.new(name='Bone.001')
_vg = ob_armr.vertex_groups.new(name='Bone.002')
_vg = ob_armr.vertex_groups.new(name='Bone.003')
for _i, _w in zip([12, 14, 16, 18, 20, 22, 24, 25, 26, 27, 28, 29, 30, 31, 32, 33, 34, 35], [0.9981, 0.997, 0.9963, 0.9963, 0.997, 0.9977, 0.09728, 0.1161, 0.126, 0.1205, 0.1135, 0.1021, 0.8918, 0.8811, 0.8855, 0.8938, 0.9059, 0.9103]): _vg.add([_i], _w, 'REPLACE')
_vg = ob_armr.vertex_groups.new(name='Bone.004')
for _i, _w in zip([0, 1, 2, 3, 4, 5, 6, 7, 8, 9, 10, 11, 13, 15, 17, 19, 21, 23, 24, 25, 26, 27, 28, 29, 30, 31, 32, 33, 34, 35], [1.0, 1.0, 1.0, 1.0, 1.0, 1.0, 1.0, 1.0, 1.0, 1.0, 1.0, 1.0, 0.9983, 0.9961, 0.9979, 0.9986, 0.9986, 0.9988, 0.9027, 0.8839, 0.874, 0.8795, 0.8865, 0.8979, 0.1082, 0.1189, 0.1145, 0.1062, 0.09412, 0.08972]): _vg.add([_i], _w, 'REPLACE')
_vg = ob_armr.vertex_groups.new(name='Bone.005')
_vg = ob_armr.vertex_groups.new(name='Bone.006')
_vg = ob_armr.vertex_groups.new(name='Bone.007')
_vg = ob_armr.vertex_groups.new(name='Bone.008')
_vg = ob_armr.vertex_groups.new(name='Bone.009')
_vg = ob_armr.vertex_groups.new(name='Bone.010')
_vg = ob_armr.vertex_groups.new(name='Bone.015')
_vg = ob_armr.vertex_groups.new(name='Bone.011')
_vg = ob_armr.vertex_groups.new(name='Bone.012')
_vg = ob_armr.vertex_groups.new(name='Bone.013')
_vg = ob_armr.vertex_groups.new(name='Bone.014')
_m = ob_armr.modifiers.new('Armature', 'ARMATURE')
_m.object = ob_armature
ob_arml.parent = ob_armature
ob_arml.matrix_parent_inverse = Matrix(((1.0, -0.0, -0.0, -0.04917), (-0.0, 1.0, 0.0, 0.1023), (-0.0, -0.0, 1.0, 4.919), (-0.0, 0.0, -0.0, 1.0)))
ob_arml.location = (-4.314, -0.1279, -2.128)
ob_arml.scale = (0.7399, 0.7399, 0.7399)
ob_arml.lineart.crease_threshold = 0.0
_vg = ob_arml.vertex_groups.new(name='Bone')
_vg = ob_arml.vertex_groups.new(name='Bone.001')
_vg = ob_arml.vertex_groups.new(name='Bone.002')
_vg = ob_arml.vertex_groups.new(name='Bone.003')
_vg = ob_arml.vertex_groups.new(name='Bone.004')
_vg = ob_arml.vertex_groups.new(name='Bone.005')
_vg = ob_arml.vertex_groups.new(name='Bone.006')
for _i, _w in zip([12, 14, 16, 18, 20, 22, 24, 25, 26, 28, 29, 30, 31, 32, 33, 34, 35], [0.9908, 0.9847, 0.962, 0.9742, 0.9624, 0.9857, 0.1296, 0.1141, 0.05912, 0.05646, 0.1116, 0.7954, 0.474, 0.1041, 0.4758, 0.8005, 0.8423]): _vg.add([_i], _w, 'REPLACE')
_vg = ob_arml.vertex_groups.new(name='Bone.007')
for _i, _w in zip([0, 1, 2, 3, 4, 5, 6, 7, 8, 9, 10, 11, 13, 15, 16, 17, 18, 19, 20, 21, 23, 24, 25, 26, 27, 28, 29, 30, 31, 32, 33, 34, 35], [1.0, 1.0, 1.0, 1.0, 1.0, 1.0, 1.0, 1.0, 1.0, 1.0, 1.0, 1.0, 0.9977, 0.9984, 0.02598, 0.9992, 0.001536, 0.9997, 0.02513, 0.9979, 0.998, 0.8704, 0.8859, 0.9409, 0.9814, 0.9435, 0.8884, 0.2046, 0.526, 0.8959, 0.5242, 0.1995, 0.1577]): _vg.add([_i], _w, 'REPLACE')
_vg = ob_arml.vertex_groups.new(name='Bone.008')
_vg = ob_arml.vertex_groups.new(name='Bone.009')
_vg = ob_arml.vertex_groups.new(name='Bone.010')
_vg = ob_arml.vertex_groups.new(name='Bone.015')
_vg = ob_arml.vertex_groups.new(name='Bone.011')
_vg = ob_arml.vertex_groups.new(name='Bone.012')
_vg = ob_arml.vertex_groups.new(name='Bone.013')
_vg = ob_arml.vertex_groups.new(name='Bone.014')
_m = ob_arml.modifiers.new('Armature', 'ARMATURE')
_m.object = ob_armature
ob_footr.parent = ob_armature
ob_footr.matrix_parent_inverse = Matrix(((1.0, -0.0, -0.0, -0.04917), (-0.0, 1.0, 0.0, 0.1023), (-0.0, -0.0, 1.0, 4.919), (-0.0, 0.0, -0.0, 1.0)))
ob_footr.location = (0.8615, 0.3417, -10.63)
ob_footr.scale = (0.5483, 1.0, 0.3684)
ob_footr.lineart.crease_threshold = 0.0
_vg = ob_footr.vertex_groups.new(name='Bone')
_vg = ob_footr.vertex_groups.new(name='Bone.001')
_vg = ob_footr.vertex_groups.new(name='Bone.002')
_vg = ob_footr.vertex_groups.new(name='Bone.003')
_vg = ob_footr.vertex_groups.new(name='Bone.004')
_vg = ob_footr.vertex_groups.new(name='Bone.005')
_vg = ob_footr.vertex_groups.new(name='Bone.006')
_vg = ob_footr.vertex_groups.new(name='Bone.007')
_vg = ob_footr.vertex_groups.new(name='Bone.008')
_vg = ob_footr.vertex_groups.new(name='Bone.009')
_vg = ob_footr.vertex_groups.new(name='Bone.010')
for _i, _w in zip([0, 1, 4, 5, 7, 10, 11], [0.4772, 0.3807, 0.5298, 0.8801, 0.00319, 0.5051, 0.8254]): _vg.add([_i], _w, 'REPLACE')
_vg = ob_footr.vertex_groups.new(name='Bone.015')
for _i, _w in zip([0, 1, 2, 3, 4, 5, 6, 7, 8, 9, 10, 11], [0.5228, 0.6193, 0.9823, 0.982, 0.4702, 0.1199, 0.9854, 0.9734, 0.997, 0.9925, 0.4949, 0.1746]): _vg.add([_i], _w, 'REPLACE')
_vg = ob_footr.vertex_groups.new(name='Bone.011')
_vg = ob_footr.vertex_groups.new(name='Bone.012')
_vg = ob_footr.vertex_groups.new(name='Bone.013')
_vg = ob_footr.vertex_groups.new(name='Bone.014')
_m = ob_footr.modifiers.new('Armature', 'ARMATURE')
_m.object = ob_armature
ob_footl.parent = ob_armature
ob_footl.matrix_parent_inverse = Matrix(((1.0, -0.0, -0.0, -0.04917), (-0.0, 1.0, 0.0, 0.1023), (-0.0, -0.0, 1.0, 4.919), (-0.0, 0.0, -0.0, 1.0)))
ob_footl.location = (-0.7887, 0.3417, -10.63)
ob_footl.scale = (0.5483, 1.0, 0.3684)
ob_footl.lineart.crease_threshold = 0.0
_vg = ob_footl.vertex_groups.new(name='Bone')
_vg = ob_footl.vertex_groups.new(name='Bone.001')
_vg = ob_footl.vertex_groups.new(name='Bone.002')
_vg = ob_footl.vertex_groups.new(name='Bone.003')
_vg = ob_footl.vertex_groups.new(name='Bone.004')
_vg = ob_footl.vertex_groups.new(name='Bone.005')
_vg = ob_footl.vertex_groups.new(name='Bone.006')
_vg = ob_footl.vertex_groups.new(name='Bone.007')
_vg = ob_footl.vertex_groups.new(name='Bone.008')
_vg = ob_footl.vertex_groups.new(name='Bone.009')
_vg = ob_footl.vertex_groups.new(name='Bone.010')
_vg = ob_footl.vertex_groups.new(name='Bone.015')
_vg = ob_footl.vertex_groups.new(name='Bone.011')
_vg = ob_footl.vertex_groups.new(name='Bone.012')
_vg = ob_footl.vertex_groups.new(name='Bone.013')
for _i, _w in zip([0, 1, 4, 5, 7, 10, 11], [0.4696, 0.2965, 0.5337, 0.8501, 0.008961, 0.5042, 0.8126]): _vg.add([_i], _w, 'REPLACE')
_vg = ob_footl.vertex_groups.new(name='Bone.014')
for _i, _w in zip([0, 1, 2, 3, 4, 5, 6, 7, 8, 9, 10, 11], [0.5304, 0.7035, 0.9853, 0.9878, 0.4663, 0.1499, 0.9819, 0.9705, 0.9972, 0.9941, 0.4958, 0.1874]): _vg.add([_i], _w, 'REPLACE')
_m = ob_footl.modifiers.new('Armature', 'ARMATURE')
_m.object = ob_armature
ob_body.parent = ob_armature
ob_body.matrix_parent_inverse = Matrix(((1.0, -0.0, -0.0, -0.04917), (-0.0, 1.0, 0.0, 0.1023), (-0.0, -0.0, 1.0, 4.919), (-0.0, 0.0, -0.0, 1.0)))
ob_body.location = (0.006468, -0.1269, -5.992)
ob_body.lock_rotations_4d = False
ob_body.empty_display_type = 'ARROWS'
ob_body.lineart.crease_threshold = 0.0
_vg = ob_body.vertex_groups.new(name='Bone')
for _i, _w in zip([0, 1, 2, 3, 4, 5, 6, 7, 9, 10, 11, 12, 13, 15, 24, 25, 27, 28, 29, 31], [0.1628, 0.1024, 0.1305, 0.1181, 0.299, 0.297, 0.05526, 0.05115, 0.1232, 0.6505, 0.07905, 0.6504, 0.1148, 0.08427, 0.0734, 0.7218, 0.0647, 0.7494, 0.06202, 0.07186]): _vg.add([_i], _w, 'REPLACE')
_vg = ob_body.vertex_groups.new(name='Bone.001')
_vg = ob_body.vertex_groups.new(name='Bone.002')
for _i, _w in zip([0, 1, 2, 3, 4, 5, 6, 7, 9, 10, 11, 12, 13, 14, 15], [0.6686, 0.8038, 0.1026, 0.1175, 0.3795, 0.3341, 0.04669, 0.8977, 0.01689, 0.1605, 0.0007046, 0.1686, 0.8136, 0.9773, 0.8621]): _vg.add([_i], _w, 'REPLACE')
_vg = ob_body.vertex_groups.new(name='Bone.003')
_vg = ob_body.vertex_groups.new(name='Bone.004')
_vg = ob_body.vertex_groups.new(name='Bone.005')
for _i, _w in zip([0, 1, 2, 3, 4, 5, 6, 7, 8, 9, 10, 11, 12, 13], [0.1612, 0.08732, 0.7595, 0.7579, 0.3168, 0.3658, 0.8924, 0.04643, 0.9714, 0.8059, 0.1697, 0.8638, 0.1599, 0.01763]): _vg.add([_i], _w, 'REPLACE')
_vg = ob_body.vertex_groups.new(name='Bone.006')
_vg = ob_body.vertex_groups.new(name='Bone.007')
_vg = ob_body.vertex_groups.new(name='Bone.008')
for _i, _w in zip([25, 26, 27, 28, 31], [0.06632, 0.4952, 0.4564, 0.05884, 0.4507]): _vg.add([_i], _w, 'REPLACE')
_vg = ob_body.vertex_groups.new(name='Bone.009')
for _i, _w in zip([16, 17, 18, 19, 20, 21, 22, 23, 25, 26, 27, 28, 31, 34, 36, 37, 38, 39], [0.01095, 0.0186, 0.07673, 0.01228, 0.08107, 0.2218, 0.217, 0.2247, 0.06659, 0.4953, 0.4566, 0.05904, 0.451, 0.007508, 0.02781, 0.07446, 0.01683, 0.04056]): _vg.add([_i], _w, 'REPLACE')
_vg = ob_body.vertex_groups.new(name='Bone.010')
for _i, _w in zip([16, 17, 18, 19, 20, 21, 22, 23, 32, 33, 34, 35, 36, 37, 38, 39], [0.1393, 0.126, 0.3662, 0.1646, 0.2277, 0.427, 0.5402, 0.5323, 0.05147, 0.07043, 0.5907, 0.08768, 0.2155, 0.6063, 0.8906, 0.8251]): _vg.add([_i], _w, 'REPLACE')
_vg = ob_body.vertex_groups.new(name='Bone.015')
_vg = ob_body.vertex_groups.new(name='Bone.011')
for _i, _w in zip([24, 25, 28, 29, 30], [0.4498, 0.06598, 0.05956, 0.458, 0.4956]): _vg.add([_i], _w, 'REPLACE')
_vg = ob_body.vertex_groups.new(name='Bone.012')
for _i, _w in zip([16, 17, 18, 19, 20, 21, 22, 23, 24, 25, 28, 29, 30, 32, 33, 34, 35, 36, 37], [0.1502, 0.1961, 0.2312, 0.1763, 0.2527, 0.09867, 0.07408, 0.0826, 0.4501, 0.0665, 0.05995, 0.4581, 0.4957, 0.03138, 0.05631, 0.0526, 0.005309, 0.07034, 0.0318]): _vg.add([_i], _w, 'REPLACE')
_vg = ob_body.vertex_groups.new(name='Bone.013')
for _i, _w in zip([16, 17, 18, 19, 20, 21, 22, 23, 32, 33, 34, 35, 36, 37, 38, 39], [0.4188, 0.5118, 0.1419, 0.2446, 0.3491, 0.1963, 0.1032, 0.07226, 0.6464, 0.7663, 0.06503, 0.1312, 0.6006, 0.2244, 0.02256, 0.01075]): _vg.add([_i], _w, 'REPLACE')
_vg = ob_body.vertex_groups.new(name='Bone.014')
for _i, _w in zip([16, 17, 18, 19, 20, 21, 22, 23, 32, 33, 34, 35, 36, 39], [0.2435, 0.1112, 0.1639, 0.3678, 0.0662, 0.0191, 0.04784, 0.07216, 0.2373, 0.06934, 0.2301, 0.7344, 0.0201, 0.05664]): _vg.add([_i], _w, 'REPLACE')
_m = ob_body.modifiers.new('Armature', 'ARMATURE')
_m.object = ob_armature
ob_armature.location = (0.04917, -0.1023, -4.919)
ob_armature.show_in_front = True
ob_armature.lineart.crease_threshold = 0.0

# ---- collection membership
col_collection.objects.link(ob_head)
col_collection.objects.link(ob_armr)
col_collection.objects.link(ob_arml)
col_collection.objects.link(ob_footr)
col_collection.objects.link(ob_footl)
col_collection.objects.link(ob_body)
col_collection.objects.link(ob_armature)

# ---- scene / render settings (as saved in the file)
scene.frame_start = 1; scene.frame_end = 250; scene.frame_set(1)
scene.render.engine = 'BLENDER_EEVEE_NEXT'
scene.cycles.use_denoising = False
scene.cycles.samples = 128
scene.cycles.sampling_pattern = 'TABULATED_SOBOL'
scene.cycles.use_adaptive_sampling = False
scene.cycles.use_light_tree = False
scene.view_settings.view_transform = 'Filmic'
bpy.context.view_layer.update()

# ---- added for rendering (the .blend has no active camera and no usable light): camera, sun
cam_auto = bpy.data.cameras.new('AutoCamera')
cam_auto.lens = 50.0
cam_auto.sensor_width = 36.0
cam_auto.clip_end = 1000.0
ob_auto_camera = bpy.data.objects.new('AutoCamera', cam_auto)
scene.collection.objects.link(ob_auto_camera)
ob_auto_camera.location = (17.6441, -21.1135, 9.45559)
ob_auto_camera.rotation_euler = (1.09748, -7.21219e-08, 0.694738)
scene.camera = ob_auto_camera
light_auto_sun = bpy.data.lights.new('AutoSun', 'SUN')
light_auto_sun.energy = 3.0
light_auto_sun.angle = 0.0523599
ob_auto_sun = bpy.data.objects.new('AutoSun', light_auto_sun)
scene.collection.objects.link(ob_auto_sun)
ob_auto_sun.rotation_euler = (0.872665, 0.174533, 0.523599)
bpy.context.view_layer.update()
